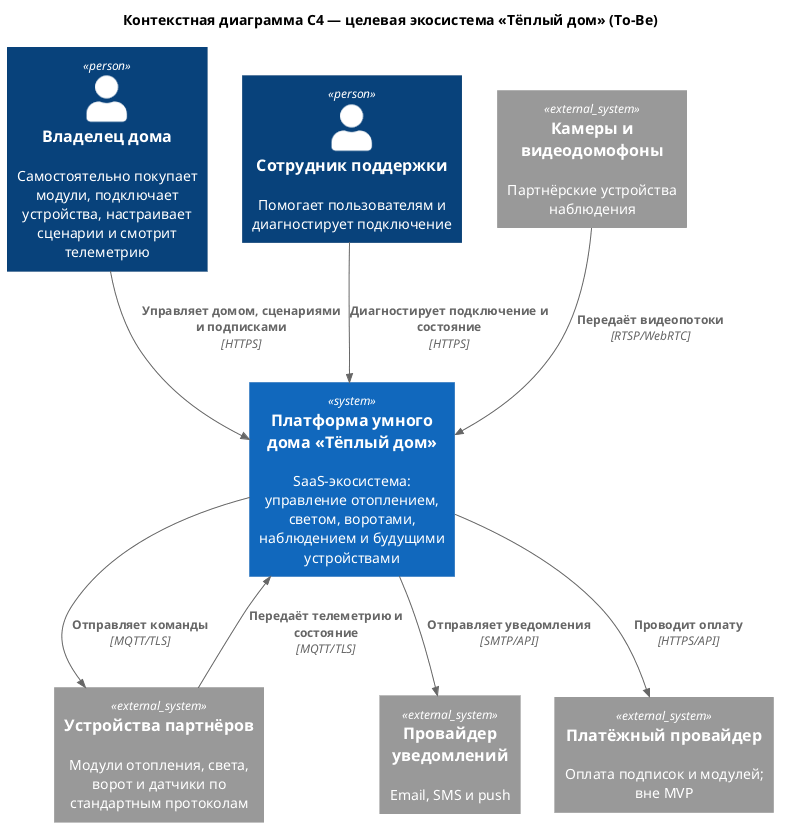

The diagram above was rendered by PlantUML. Its source (embedded in the PNG):
@startuml
!include <C4/C4_Context>

title Контекстная диаграмма C4 — целевая экосистема «Тёплый дом» (To-Be)

Person(owner, "Владелец дома", "Самостоятельно покупает модули, подключает устройства, настраивает сценарии и смотрит телеметрию")
Person(support, "Сотрудник поддержки", "Помогает пользователям и диагностирует подключение")

System(platform, "Платформа умного дома «Тёплый дом»", "SaaS-экосистема: управление отоплением, светом, воротами, наблюдением и будущими устройствами")

System_Ext(devices, "Устройства партнёров", "Модули отопления, света, ворот и датчики по стандартным протоколам")
System_Ext(cameras, "Камеры и видеодомофоны", "Партнёрские устройства наблюдения")
System_Ext(notificationProvider, "Провайдер уведомлений", "Email, SMS и push")
System_Ext(paymentProvider, "Платёжный провайдер", "Оплата подписок и модулей; вне MVP")

Rel(owner, platform, "Управляет домом, сценариями и подписками", "HTTPS")
Rel(support, platform, "Диагностирует подключение и состояние", "HTTPS")
Rel(devices, platform, "Передаёт телеметрию и состояние", "MQTT/TLS")
Rel(platform, devices, "Отправляет команды", "MQTT/TLS")
Rel(cameras, platform, "Передаёт видеопотоки", "RTSP/WebRTC")
Rel(platform, notificationProvider, "Отправляет уведомления", "SMTP/API")
Rel(platform, paymentProvider, "Проводит оплату", "HTTPS/API")

@enduml